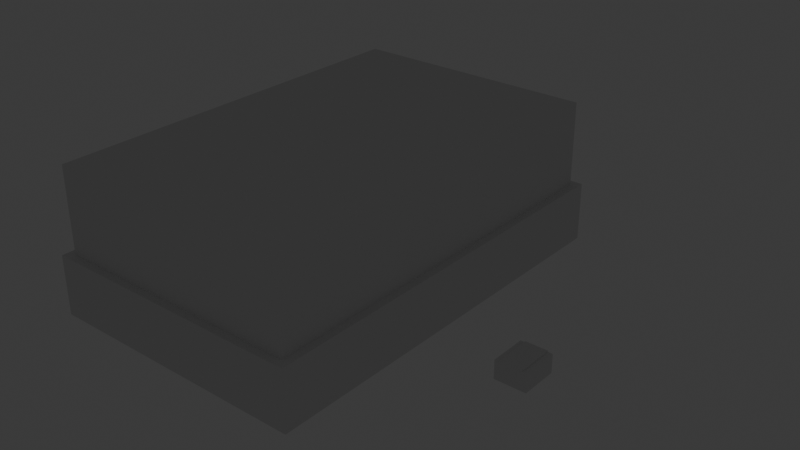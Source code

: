 # Source: working_copy.blend  (saved by Blender 4.0.36; exported with 4.5.12 LTS)
import bpy
from mathutils import Matrix  # noqa: F401  (used for matrix-valued properties, if any)

bpy.ops.wm.read_factory_settings(use_empty=True)
scene = bpy.context.scene
scene.name = 'Scene'

# ---- collections
col_collection = bpy.data.collections.new('Collection'); scene.collection.children.link(col_collection)
col_connector_support_template = bpy.data.collections.new('Connector support template'); scene.collection.children.link(col_connector_support_template)
col_sensor_connector_supports = bpy.data.collections.new('Sensor connector supports'); scene.collection.children.link(col_sensor_connector_supports)

# ---- world
world_world = bpy.data.worlds.new('World'); scene.world = world_world
world_world.use_nodes = True; world_world.node_tree.nodes.clear()
_N = world_world.node_tree.nodes; _L = world_world.node_tree.links
n0 = _N.new('ShaderNodeOutputWorld'); n0.name = 'World Output'; n0.location = (300, 300)
n1 = _N.new('ShaderNodeBackground'); n1.name = 'Background'; n1.location = (10, 300)
n1.inputs[0].default_value = (0.05088, 0.05088, 0.05088, 1.0)
_L.new(n1.outputs[0], n0.inputs[0])
n0.is_active_output = True
world_world.color = (0.05088, 0.05088, 0.05088)
world_world.use_sun_shadow = False
world_world.sun_shadow_jitter_overblur = 0.0

# ---- cameras
cam_camera = bpy.data.cameras.new('Camera')
cam_camera.clip_end = 100.0
cam_camera.ortho_scale = 7.314

# ---- lights
light_light = bpy.data.lights.new('Light', 'POINT')
light_light.transmission_factor = 0.0
light_light.use_soft_falloff = False
light_light.energy = 1000.0
light_light.shadow_soft_size = 0.1
light_light.shadow_maximum_resolution = 0.006
light_light.use_absolute_resolution = True

# ---- meshes
me_plane = bpy.data.meshes.new('Plane')
me_plane.from_pydata([(-31.5, -31.5, 0.0), (31.5, -31.5, 0.0), (-31.5, 31.5, 0.0), (31.5, 31.5, 0.0), (-31.5, -31.5, 13.0), (31.5, -31.5, 13.0), (-31.5, 31.5, 13.0), (31.5, 31.5, 13.0)], [], [(0, 2, 3, 1), (4, 5, 7, 6), (3, 2, 6, 7), (0, 1, 5, 4), (1, 3, 7, 5), (2, 0, 4, 6)])
_uv = me_plane.uv_layers.new(name='UVMap')
_uv.uv.foreach_set('vector', [0.0, 0.0, 0.0, 1.0, 1.0, 1.0, 1.0, 0.0, 0.0, 0.0, 1.0, 0.0, 1.0, 1.0, 0.0, 1.0, 1.0, 1.0, 0.0, 1.0, 0.0, 1.0, 1.0, 1.0, 0.0, 0.0, 1.0, 0.0, 1.0, 0.0, 0.0, 0.0, 1.0, 0.0, 1.0, 1.0, 1.0, 1.0, 1.0, 0.0, 0.0, 1.0, 0.0, 0.0, 0.0, 0.0, 0.0, 1.0])
me_plane.update()
me_plane_001 = bpy.data.meshes.new('Plane.001')
me_plane_001.from_pydata([(-31.5, -31.5, 0.0), (31.5, -31.5, 0.0), (-31.5, 31.5, 0.0), (31.5, 31.5, 0.0), (-31.5, -31.5, 13.0), (31.5, -31.5, 13.0), (-31.5, 31.5, 13.0), (31.5, 31.5, 13.0), (-31.5, 31.5, 33.08), (-31.5, -31.5, 33.08), (31.5, -31.5, 33.08), (31.5, 31.5, 33.08)], [], [(0, 2, 3, 1), (5, 7, 11, 10), (3, 2, 6, 7), (0, 1, 5, 4), (1, 3, 7, 5), (2, 0, 4, 6), (9, 10, 11, 8), (6, 4, 9, 8), (7, 6, 8, 11), (4, 5, 10, 9)])
_uv = me_plane_001.uv_layers.new(name='UVMap')
_uv.uv.foreach_set('vector', [0.0, 0.0, 0.0, 1.0, 1.0, 1.0, 1.0, 0.0, 1.0, 0.0, 1.0, 1.0, 1.0, 1.0, 1.0, 0.0, 1.0, 1.0, 0.0, 1.0, 0.0, 1.0, 1.0, 1.0, 0.0, 0.0, 1.0, 0.0, 1.0, 0.0, 0.0, 0.0, 1.0, 0.0, 1.0, 1.0, 1.0, 1.0, 1.0, 0.0, 0.0, 1.0, 0.0, 0.0, 0.0, 0.0, 0.0, 1.0, 0.0, 0.0, 1.0, 0.0, 1.0, 1.0, 0.0, 1.0, 0.0, 1.0, 0.0, 0.0, 0.0, 0.0, 0.0, 1.0, 1.0, 1.0, 0.0, 1.0, 0.0, 1.0, 1.0, 1.0, 0.0, 0.0, 1.0, 0.0, 1.0, 0.0, 0.0, 0.0])
me_plane_001.update()
me_cube_002 = bpy.data.meshes.new('Cube.002')
me_cube_002.from_pydata([(-1.75, -1.75, -1.75), (-1.75, -1.75, 1.75), (-1.75, 1.75, -1.75), (-1.75, 1.75, 1.75), (1.75, -1.75, -1.75), (1.75, -1.75, 1.75), (1.75, 1.75, -1.75), (1.75, 1.75, 1.75)], [], [(0, 1, 3, 2), (2, 3, 7, 6), (6, 7, 5, 4), (4, 5, 1, 0), (2, 6, 4, 0), (7, 3, 1, 5)])
_uv = me_cube_002.uv_layers.new(name='UVMap')
_uv.uv.foreach_set('vector', [0.375, 0.0, 0.625, 0.0, 0.625, 0.25, 0.375, 0.25, 0.375, 0.25, 0.625, 0.25, 0.625, 0.5, 0.375, 0.5, 0.375, 0.5, 0.625, 0.5, 0.625, 0.75, 0.375, 0.75, 0.375, 0.75, 0.625, 0.75, 0.625, 1.0, 0.375, 1.0, 0.125, 0.5, 0.375, 0.5, 0.375, 0.75, 0.125, 0.75, 0.625, 0.5, 0.875, 0.5, 0.875, 0.75, 0.625, 0.75])
me_cube_002.update()
me_cube_001 = bpy.data.meshes.new('Cube.001')
me_cube_001.from_pydata([(-1.75, -1.75, -1.75), (-1.75, -1.75, 1.75), (-1.75, 1.75, -1.75), (-1.75, 1.75, 1.75), (1.75, -1.75, -1.75), (1.75, -1.75, 1.75), (1.75, 1.75, -1.75), (1.75, 1.75, 1.75)], [], [(0, 1, 3, 2), (2, 3, 7, 6), (6, 7, 5, 4), (4, 5, 1, 0), (2, 6, 4, 0), (7, 3, 1, 5)])
_uv = me_cube_001.uv_layers.new(name='UVMap')
_uv.uv.foreach_set('vector', [0.375, 0.0, 0.625, 0.0, 0.625, 0.25, 0.375, 0.25, 0.375, 0.25, 0.625, 0.25, 0.625, 0.5, 0.375, 0.5, 0.375, 0.5, 0.625, 0.5, 0.625, 0.75, 0.375, 0.75, 0.375, 0.75, 0.625, 0.75, 0.625, 1.0, 0.375, 1.0, 0.125, 0.5, 0.375, 0.5, 0.375, 0.75, 0.125, 0.75, 0.625, 0.5, 0.875, 0.5, 0.875, 0.75, 0.625, 0.75])
me_cube_001.update()
me_cube_004 = bpy.data.meshes.new('Cube.004')
me_cube_004.from_pydata([(-1.75, -1.75, -1.75), (-1.75, -1.75, 1.75), (-1.75, 1.75, -1.75), (-1.75, 1.75, 1.75), (1.75, -1.75, -1.75), (1.75, -1.75, 1.75), (1.75, 1.75, -1.75), (1.75, 1.75, 1.75)], [], [(0, 1, 3, 2), (2, 3, 7, 6), (6, 7, 5, 4), (4, 5, 1, 0), (2, 6, 4, 0), (7, 3, 1, 5)])
_uv = me_cube_004.uv_layers.new(name='UVMap')
_uv.uv.foreach_set('vector', [0.375, 0.0, 0.625, 0.0, 0.625, 0.25, 0.375, 0.25, 0.375, 0.25, 0.625, 0.25, 0.625, 0.5, 0.375, 0.5, 0.375, 0.5, 0.625, 0.5, 0.625, 0.75, 0.375, 0.75, 0.375, 0.75, 0.625, 0.75, 0.625, 1.0, 0.375, 1.0, 0.125, 0.5, 0.375, 0.5, 0.375, 0.75, 0.125, 0.75, 0.625, 0.5, 0.875, 0.5, 0.875, 0.75, 0.625, 0.75])
me_cube_004.update()
me_cube_006 = bpy.data.meshes.new('Cube.006')
me_cube_006.from_pydata([(-1.75, -1.75, -1.75), (-1.235, -1.75, -1.094), (-1.75, -1.75, 1.75), (-1.75, 1.75, -1.75), (-1.235, 1.75, -1.094), (-1.75, 1.75, 1.75), (1.75, -1.75, -1.75), (1.235, -1.75, -1.094), (1.75, -1.75, 1.75), (1.75, 1.75, -1.75), (1.235, 1.75, -1.094), (1.75, 1.75, 1.75), (1.235, 1.75, 1.75), (-1.235, 1.75, 1.75), (-1.235, -1.75, 1.75), (1.235, -1.75, 1.75)], [], [(0, 2, 5, 3), (11, 9, 3, 5, 13, 4, 10, 12), (9, 11, 8, 6), (14, 2, 0, 6, 8, 15, 7, 1), (3, 9, 6, 0), (5, 2, 14, 13), (15, 8, 11, 12), (1, 4, 13, 14), (10, 7, 15, 12), (4, 1, 7, 10)])
_uv = me_cube_006.uv_layers.new(name='UVMap')
_uv.uv.foreach_set('vector', [0.375, 0.0, 0.625, 0.0, 0.625, 0.25, 0.375, 0.25, 0.625, 0.5, 0.375, 0.5, 0.375, 0.25, 0.625, 0.25, 0.625, 0.2868, 0.4219, 0.2868, 0.4219, 0.4632, 0.625, 0.4632, 0.375, 0.5, 0.625, 0.5, 0.625, 0.75, 0.375, 0.75, 0.625, 0.9632, 0.625, 1.0, 0.375, 1.0, 0.375, 0.75, 0.625, 0.75, 0.625, 0.7868, 0.4219, 0.7868, 0.4219, 0.9632, 0.125, 0.5, 0.375, 0.5, 0.375, 0.75, 0.125, 0.75, 0.875, 0.5, 0.875, 0.75, 0.8382, 0.75, 0.8382, 0.5, 0.6618, 0.75, 0.625, 0.75, 0.625, 0.5, 0.6618, 0.5, 0.375, 0.0, 0.375, 0.25, 0.6071, 0.25, 0.6071, 0.0, 0.375, 0.5, 0.375, 0.75, 0.6071, 0.75, 0.6071, 0.5, 0.125, 0.5, 0.125, 0.75, 0.375, 0.75, 0.375, 0.5])
me_cube_006.update()
me_cube_007 = bpy.data.meshes.new('Cube.007')
me_cube_007.from_pydata([(-1.75, -1.75, -1.75), (-1.235, -1.75, -1.094), (-1.75, -1.75, 1.75), (-1.75, 1.75, -1.75), (-1.235, 1.75, -1.094), (-1.75, 1.75, 1.75), (1.75, -1.75, -1.75), (1.235, -1.75, -1.094), (1.75, -1.75, 1.75), (1.75, 1.75, -1.75), (1.235, 1.75, -1.094), (1.75, 1.75, 1.75), (1.235, 1.75, 1.75), (-1.235, 1.75, 1.75), (-1.235, -1.75, 1.75), (1.235, -1.75, 1.75)], [], [(0, 2, 5, 3), (11, 9, 3, 5, 13, 4, 10, 12), (9, 11, 8, 6), (14, 2, 0, 6, 8, 15, 7, 1), (3, 9, 6, 0), (5, 2, 14, 13), (15, 8, 11, 12), (1, 4, 13, 14), (10, 7, 15, 12), (4, 1, 7, 10)])
_uv = me_cube_007.uv_layers.new(name='UVMap')
_uv.uv.foreach_set('vector', [0.375, 0.0, 0.625, 0.0, 0.625, 0.25, 0.375, 0.25, 0.625, 0.5, 0.375, 0.5, 0.375, 0.25, 0.625, 0.25, 0.625, 0.2868, 0.4219, 0.2868, 0.4219, 0.4632, 0.625, 0.4632, 0.375, 0.5, 0.625, 0.5, 0.625, 0.75, 0.375, 0.75, 0.625, 0.9632, 0.625, 1.0, 0.375, 1.0, 0.375, 0.75, 0.625, 0.75, 0.625, 0.7868, 0.4219, 0.7868, 0.4219, 0.9632, 0.125, 0.5, 0.375, 0.5, 0.375, 0.75, 0.125, 0.75, 0.875, 0.5, 0.875, 0.75, 0.8382, 0.75, 0.8382, 0.5, 0.6618, 0.75, 0.625, 0.75, 0.625, 0.5, 0.6618, 0.5, 0.375, 0.0, 0.375, 0.25, 0.6071, 0.25, 0.6071, 0.0, 0.375, 0.5, 0.375, 0.75, 0.6071, 0.75, 0.6071, 0.5, 0.125, 0.5, 0.125, 0.75, 0.375, 0.75, 0.375, 0.5])
me_cube_007.update()
me_cube_009 = bpy.data.meshes.new('Cube.009')
me_cube_009.from_pydata([(-1.75, -1.75, -1.75), (-1.75, 1.75, -1.75), (1.75, -1.75, -1.75), (1.75, 1.75, -1.75), (-1.75, -1.75, 3.895), (-1.75, 1.75, 3.895), (1.75, 1.75, 3.895), (1.75, -1.75, 3.895)], [], [(1, 5, 6, 3), (3, 6, 7, 2), (2, 7, 4, 0), (1, 3, 2, 0), (6, 5, 4, 7), (0, 4, 5, 1)])
_uv = me_cube_009.uv_layers.new(name='UVMap')
_uv.uv.foreach_set('vector', [0.375, 0.25, 0.625, 0.25, 0.625, 0.5, 0.375, 0.5, 0.375, 0.5, 0.625, 0.5, 0.625, 0.75, 0.375, 0.75, 0.375, 0.75, 0.625, 0.75, 0.625, 1.0, 0.375, 1.0, 0.125, 0.5, 0.375, 0.5, 0.375, 0.75, 0.125, 0.75, 0.625, 0.5, 0.875, 0.5, 0.875, 0.75, 0.625, 0.75, 0.375, 0.0, 0.625, 0.0, 0.625, 0.25, 0.375, 0.25])
me_cube_009.update()
me_cube_008 = bpy.data.meshes.new('Cube.008')
me_cube_008.from_pydata([(-1.75, -1.75, -1.75), (-1.75, 1.75, -1.75), (1.75, -1.75, -1.75), (1.75, 1.75, -1.75), (-1.75, -1.75, 3.895), (-1.75, 1.75, 3.895), (1.75, 1.75, 3.895), (1.75, -1.75, 3.895)], [], [(1, 5, 6, 3), (3, 6, 7, 2), (2, 7, 4, 0), (1, 3, 2, 0), (6, 5, 4, 7), (0, 4, 5, 1)])
_uv = me_cube_008.uv_layers.new(name='UVMap')
_uv.uv.foreach_set('vector', [0.375, 0.25, 0.625, 0.25, 0.625, 0.5, 0.375, 0.5, 0.375, 0.5, 0.625, 0.5, 0.625, 0.75, 0.375, 0.75, 0.375, 0.75, 0.625, 0.75, 0.625, 1.0, 0.375, 1.0, 0.125, 0.5, 0.375, 0.5, 0.375, 0.75, 0.125, 0.75, 0.625, 0.5, 0.875, 0.5, 0.875, 0.75, 0.625, 0.75, 0.375, 0.0, 0.625, 0.0, 0.625, 0.25, 0.375, 0.25])
me_cube_008.update()

# ---- objects
ob_light = bpy.data.objects.new('Light', light_light)
ob_camera = bpy.data.objects.new('Camera', cam_camera)
ob_mainboxbase = bpy.data.objects.new('MainBoxBase', me_plane)
ob_mainboxbase_cutout = bpy.data.objects.new('MainBoxBase cutout', me_plane_001)
ob_usb_cutout = bpy.data.objects.new('USB cutout', me_cube_002)
ob_connector_cutout_template = bpy.data.objects.new('Connector cutout template', me_cube_001)
ob_connector_support_template = bpy.data.objects.new('Connector support template', me_cube_004)
ob_connector_support_1 = bpy.data.objects.new('Connector support 1', me_cube_006)
ob_connector_support_2 = bpy.data.objects.new('Connector support 2', me_cube_007)
ob_connector_cutout_2 = bpy.data.objects.new('Connector cutout 2', me_cube_009)
ob_connector_cutout_1 = bpy.data.objects.new('Connector cutout 1', me_cube_008)

# ---- transforms, parenting, visibility, modifiers, constraints
ob_light.location = (4.076, 1.005, 5.904)
ob_light.rotation_euler = (0.6503, 0.05522, 1.866)
ob_light.lock_rotations_4d = False
ob_light.empty_display_type = 'ARROWS'
ob_light.color = (0.0, 0.0, 0.0, 0.0)
ob_light.lineart.crease_threshold = 0.0
ob_camera.location = (7.359, -6.926, 4.958)
ob_camera.rotation_euler = (1.109, 0.0, 0.8149)
ob_camera.lock_rotations_4d = False
ob_camera.empty_display_type = 'ARROWS'
ob_camera.color = (0.0, 0.0, 0.0, 0.0)
ob_camera.display_type = 'WIRE'
ob_camera.lineart.crease_threshold = 0.0
ob_mainboxbase.location = (0.0, 0.0, 0.0)
ob_mainboxbase.scale = (1.0, 1.54, 1.077)
_m = ob_mainboxbase.modifiers.new('Boolean', 'BOOLEAN')
_m.object = ob_mainboxbase_cutout
_m = ob_mainboxbase.modifiers.new('Boolean.001', 'BOOLEAN')
_m.object = ob_usb_cutout
_m = ob_mainboxbase.modifiers.new('Boolean.002', 'BOOLEAN')
_m.object = ob_connector_cutout_1
_m = ob_mainboxbase.modifiers.new('Boolean.003', 'BOOLEAN')
_m.object = ob_connector_cutout_2
ob_mainboxbase_cutout.location = (0.0, 0.0, 1.0)
ob_mainboxbase_cutout.scale = (0.9397, 1.479, 1.0)
ob_mainboxbase_cutout.display_type = 'WIRE'
ob_mainboxbase_cutout.show_wire = True
ob_usb_cutout.location = (0.0, -45.0, 7.0)
ob_usb_cutout.scale = (4.571, 2.0, 4.0)
ob_usb_cutout.display_type = 'WIRE'
ob_usb_cutout.show_wire = True
ob_usb_cutout.display.show_shadows = False
ob_connector_cutout_template.location = (60.83, -18.4, 12.02)
ob_connector_cutout_template.scale = (1.371, 2.286, 1.0)
ob_connector_cutout_template.display_type = 'WIRE'
ob_connector_cutout_template.show_wire = True
ob_connector_cutout_template.display.show_shadows = False
ob_connector_support_template.location = (60.83, -18.4, 11.52)
ob_connector_support_template.scale = (1.943, 2.286, 1.143)
ob_connector_support_template.display_type = 'SOLID'
_m = ob_connector_support_template.modifiers.new('Boolean', 'BOOLEAN')
_m.object = ob_connector_cutout_template
ob_connector_support_1.parent = ob_connector_support_2
ob_connector_support_1.matrix_parent_inverse = Matrix(((0.5147, -0.0, -0.0, -51.56), (-0.0, 0.4375, 0.0, 0.5609), (-0.0, -0.0, 0.875, -15.28), (-0.0, 0.0, -0.0, 1.0)))
ob_connector_support_1.location = (87.95, -1.282, 17.46)
ob_connector_support_1.scale = (1.943, 2.286, 1.143)
ob_connector_support_1.display_type = 'SOLID'
ob_connector_support_2.location = (5.411, 42.5, 11.0)
ob_connector_support_2.scale = (1.943, 2.286, 1.143)
ob_connector_support_2.display_type = 'SOLID'
ob_connector_cutout_2.location = (5.411, 47.0, 11.48)
ob_connector_cutout_2.scale = (1.371, 2.286, 1.0)
ob_connector_cutout_2.display_type = 'WIRE'
ob_connector_cutout_2.show_wire = True
ob_connector_cutout_2.display.show_shadows = False
ob_connector_cutout_1.parent = ob_connector_cutout_2
ob_connector_cutout_1.matrix_parent_inverse = Matrix(((0.7292, -0.0, 0.0, -3.946), (-0.0, 0.4375, -0.0, -20.56), (0.0, -0.0, 1.0, -11.0), (-0.0, 0.0, -0.0, 1.0)))
ob_connector_cutout_1.location = (-6.809, 47.0, 11.0)
ob_connector_cutout_1.scale = (1.371, 2.286, 1.0)
ob_connector_cutout_1.display_type = 'WIRE'
ob_connector_cutout_1.show_wire = True
ob_connector_cutout_1.display.show_shadows = False

# ---- collection membership
col_collection.objects.link(ob_light)
col_collection.objects.link(ob_camera)
col_collection.objects.link(ob_mainboxbase)
col_collection.objects.link(ob_mainboxbase_cutout)
col_collection.objects.link(ob_usb_cutout)
col_connector_support_template.objects.link(ob_connector_cutout_template)
col_connector_support_template.objects.link(ob_connector_support_template)
col_sensor_connector_supports.objects.link(ob_connector_support_1)
col_sensor_connector_supports.objects.link(ob_connector_support_2)
col_sensor_connector_supports.objects.link(ob_connector_cutout_2)
col_sensor_connector_supports.objects.link(ob_connector_cutout_1)

# ---- scene / render settings (as saved in the file)
scene.camera = ob_mainboxbase
scene.frame_start = 1; scene.frame_end = 250; scene.frame_set(1)
scene.render.engine = 'BLENDER_EEVEE_NEXT'
scene.cycles.sampling_pattern = 'TABULATED_SOBOL'
bpy.context.view_layer.update()

# ---- added for rendering (the .blend has no active camera): camera
cam_auto = bpy.data.cameras.new('AutoCamera')
cam_auto.lens = 50.0
cam_auto.sensor_width = 36.0
cam_auto.clip_end = 2309.24
ob_auto_camera = bpy.data.objects.new('AutoCamera', cam_auto)
scene.collection.objects.link(ob_auto_camera)
ob_auto_camera.location = (147.944, -156.647, 122.305)
ob_auto_camera.rotation_euler = (1.09748, -7.21219e-08, 0.694738)
scene.camera = ob_auto_camera
bpy.context.view_layer.update()
